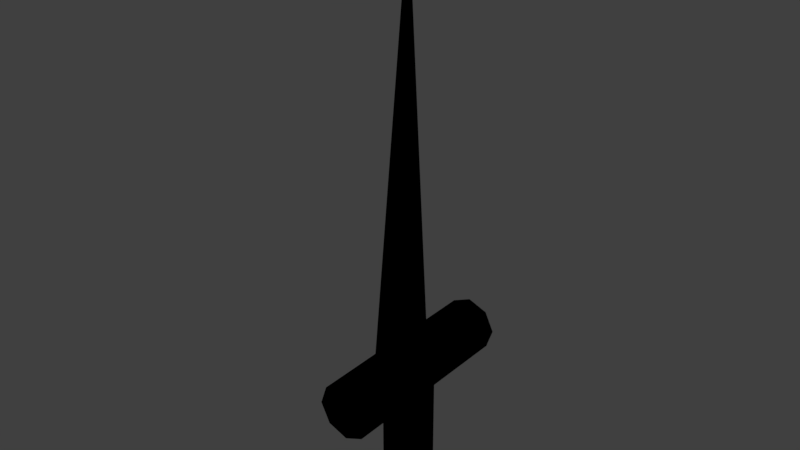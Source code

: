 # Source: sword.blend  (saved by Blender 2.79.0; exported with 4.5.12 LTS)
import bpy
from mathutils import Matrix  # noqa: F401  (used for matrix-valued properties, if any)

bpy.ops.wm.read_factory_settings(use_empty=True)
scene = bpy.context.scene
scene.name = 'Scene'

# ---- collections
col_collection_1 = bpy.data.collections.new('Collection 1'); scene.collection.children.link(col_collection_1)

# ---- images (referenced by path relative to the original .blend; pixels are not part of the script)
import os
ASSET_DIR = os.environ.get("B2B_ASSET_DIR", "")  # directory of the original .blend (textures are referenced by path, not embedded)
HERE = os.path.dirname(os.path.abspath(__file__))  # packed textures are extracted next to this script under _unpacked/

def load_image(name, relpath, width, height, colorspace="sRGB"):
    """Load a texture the original file referenced (path relative to the .blend, or extracted next to this script)."""
    p = next((c for c in (os.path.join(HERE, relpath), os.path.join(ASSET_DIR, relpath)) if relpath and os.path.exists(c)), "")
    if p:
        img = bpy.data.images.load(p, check_existing=True)
        img.name = name
    else:  # same state as the original file: an image datablock whose file is absent (Cycles renders it pink)
        img = bpy.data.images.new(name, width, height)
        img.source = "FILE"
        img.filepath = "//" + (relpath or name)
    img.colorspace_settings.name = colorspace
    return img
img_untitled_jpg = load_image('Untitled.jpg', 'Untitled.jpg', 1024, 1024, 'sRGB')

# ---- materials (node trees are filled in below, after node groups)
mat_material_001 = bpy.data.materials.new('Material.001')
mat_material_001.alpha_threshold = 0.0
mat_material_001.diffuse_color = (0.8, 0.7663, 0.7915, 1.0)
mat_material_001.roughness = 0.5

# ---- material node trees
mat_material_001.use_nodes = True; mat_material_001.node_tree.nodes.clear()
_N = mat_material_001.node_tree.nodes; _L = mat_material_001.node_tree.links
n0 = _N.new('ShaderNodeCombineColor'); n0.name = 'Combine HSV'; n0.location = (-334, 164)
n0.hide = True
n1 = _N.new('NodeUndefined'); n1.name = 'Material'; n1.location = (555, 313)
n1.inputs[0].default_value = (0.0, 0.0, 0.0, 1.0)
n1.inputs[1].default_value = (0.0, 0.0, 0.0, 1.0)
n1.inputs[2].default_value = 0.0
n1.inputs[3].default_value = (0.0, 0.0, 0.0)
n2 = _N.new('ShaderNodeTexImage'); n2.name = 'Image Texture'; n2.location = (-99, 307)
n2.width = 140
n2.image = img_untitled_jpg
n3 = _N.new('NodeUndefined'); n3.name = 'Output'; n3.location = (187, 260)
n3.inputs[1].default_value = 1.0
_L.new(n2.outputs[0], n3.inputs[0])

# ---- world
world_world = bpy.data.worlds.new('World'); scene.world = world_world
world_world.color = (0.05088, 0.05088, 0.05088)
world_world.use_sun_shadow = False
world_world.sun_shadow_jitter_overblur = 0.0
world_world.cycles.sampling_method = 'MANUAL'

# ---- meshes
me_cylinder_001 = bpy.data.meshes.new('Cylinder.001')
me_cylinder_001.from_pydata([(0.0, 0.21, -0.7), (0.0, 0.21, 0.7), (0.1485, 0.1485, -0.7), (0.1485, 0.1485, 0.7), (0.21, -9.179e-09, -0.7), (0.21, -9.179e-09, 0.7), (0.1485, -0.1485, -0.7), (0.1485, -0.1485, 0.7), (-1.836e-08, -0.21, -0.7), (-1.836e-08, -0.21, 0.7), (-0.1485, -0.1485, -0.7), (-0.1485, -0.1485, 0.7), (-0.21, 2.504e-09, -0.7), (-0.21, 2.504e-09, 0.7), (-0.1485, 0.1485, -0.7), (-0.1485, 0.1485, 0.7), (-0.9807, 0.07274, -0.1646), (-0.1118, 0.03722, -0.1923), (-0.9828, 0.01476, -0.1564), (-0.1139, -0.02076, -0.1841), (-0.9841, -0.0378, -0.131), (-0.1153, -0.07332, -0.1587), (-0.9846, -0.07978, -0.09102), (-0.1157, -0.1153, -0.1187), (-0.9841, -0.1071, -0.04027), (-0.1152, -0.1426, -0.06793), (-0.9827, -0.117, 0.01623), (-0.1138, -0.1526, -0.01142), (-0.9805, -0.1087, 0.07297), (-0.1117, -0.1442, 0.04532), (-0.9778, -0.08278, 0.1244), (-0.109, -0.1183, 0.09673), (-0.9748, -0.04192, 0.1654), (-0.106, -0.07744, 0.1378), (-0.9719, 0.009914, 0.1921), (-0.103, -0.0256, 0.1645), (-0.9692, 0.06765, 0.2018), (-0.1004, 0.03213, 0.1742), (-0.9671, 0.1256, 0.1936), (-0.09826, 0.09011, 0.1659), (-0.9658, 0.1782, 0.1682), (-0.09692, 0.1427, 0.1406), (-0.9653, 0.2202, 0.1282), (-0.09648, 0.1847, 0.1006), (-0.9658, 0.2475, 0.07746), (-0.09698, 0.212, 0.0498), (-0.9672, 0.2574, 0.02095), (-0.09837, 0.2219, -0.006704), (-0.9694, 0.249, -0.03579), (-0.1005, 0.2135, -0.06344), (-0.972, 0.2232, -0.0872), (-0.1032, 0.1876, -0.1149), (-0.975, 0.1823, -0.1283), (-0.1062, 0.1468, -0.1559), (-0.978, 0.1305, -0.1549), (-0.1092, 0.09495, -0.1826), (-0.01934, 0.005582, -0.1991), (-0.01671, -0.2038, 0.1526), (0.0001731, 0.2051, 0.1577), (3.226, -0.1301, -0.06598)], [], [(0, 1, 3, 2), (2, 3, 5, 4), (4, 5, 7, 6), (6, 7, 9, 8), (8, 9, 11, 10), (10, 11, 13, 12), (3, 1, 15, 13, 11, 9, 7, 5), (12, 13, 15, 14), (14, 15, 1, 0), (0, 2, 4, 6, 8, 10, 12, 14), (16, 17, 19, 18), (18, 19, 21, 20), (20, 21, 23, 22), (22, 23, 25, 24), (24, 25, 27, 26), (26, 27, 29, 28), (28, 29, 31, 30), (30, 31, 33, 32), (32, 33, 35, 34), (34, 35, 37, 36), (36, 37, 39, 38), (38, 39, 41, 40), (40, 41, 43, 42), (42, 43, 45, 44), (44, 45, 47, 46), (46, 47, 49, 48), (48, 49, 51, 50), (50, 51, 53, 52), (19, 17, 55, 53, 51, 49, 47, 45, 43, 41, 39, 37, 35, 33, 31, 29, 27, 25, 23, 21), (52, 53, 55, 54), (54, 55, 17, 16), (16, 18, 20, 22, 24, 26, 28, 30, 32, 34, 36, 38, 40, 42, 44, 46, 48, 50, 52, 54), (56, 59, 57), (57, 59, 58), (58, 59, 56), (56, 57, 58)])
me_cylinder_001.polygons.foreach_set('use_smooth', [True] * 36)
me_cylinder_001.materials.append(mat_material_001)
me_cylinder_001.use_remesh_preserve_volume = False
me_cylinder_001.use_remesh_preserve_attributes = False
me_cylinder_001.use_mirror_vertex_groups = False
me_cylinder_001.update()

# ---- objects
ob_cylinder = bpy.data.objects.new('Cylinder', me_cylinder_001)

# ---- transforms, parenting, visibility, modifiers, constraints
ob_cylinder.location = (-0.3743, 0.1115, 0.9331)
ob_cylinder.rotation_euler = (-5.374, -1.623, 6.932)
ob_cylinder.lineart.crease_threshold = 0.0

# ---- collection membership
col_collection_1.objects.link(ob_cylinder)

# ---- scene / render settings (as saved in the file)
scene.frame_start = 1; scene.frame_end = 250; scene.frame_set(1)
scene.render.engine = 'CYCLES'
scene.render.resolution_percentage = 50
scene.render.dither_intensity = 0.0
scene.cycles.use_denoising = False
scene.cycles.samples = 128
scene.cycles.sampling_pattern = 'TABULATED_SOBOL'
scene.cycles.use_adaptive_sampling = False
scene.cycles.use_light_tree = False
scene.cycles.blur_glossy = 0.0
scene.cycles.sample_clamp_indirect = 0.0
scene.view_settings.view_transform = 'Standard'
bpy.context.view_layer.update()

# ---- added for rendering (the .blend has no active camera and no usable light): camera, sun
cam_auto = bpy.data.cameras.new('AutoCamera')
cam_auto.lens = 50.0
cam_auto.sensor_width = 36.0
cam_auto.clip_end = 1000.0
ob_auto_camera = bpy.data.objects.new('AutoCamera', cam_auto)
scene.collection.objects.link(ob_auto_camera)
ob_auto_camera.location = (3.79722, -5.01292, 5.44446)
ob_auto_camera.rotation_euler = (1.09748, -7.21219e-08, 0.694738)
scene.camera = ob_auto_camera
light_auto_sun = bpy.data.lights.new('AutoSun', 'SUN')
light_auto_sun.energy = 3.0
light_auto_sun.angle = 0.0523599
ob_auto_sun = bpy.data.objects.new('AutoSun', light_auto_sun)
scene.collection.objects.link(ob_auto_sun)
ob_auto_sun.rotation_euler = (0.872665, 0.174533, 0.523599)
bpy.context.view_layer.update()
